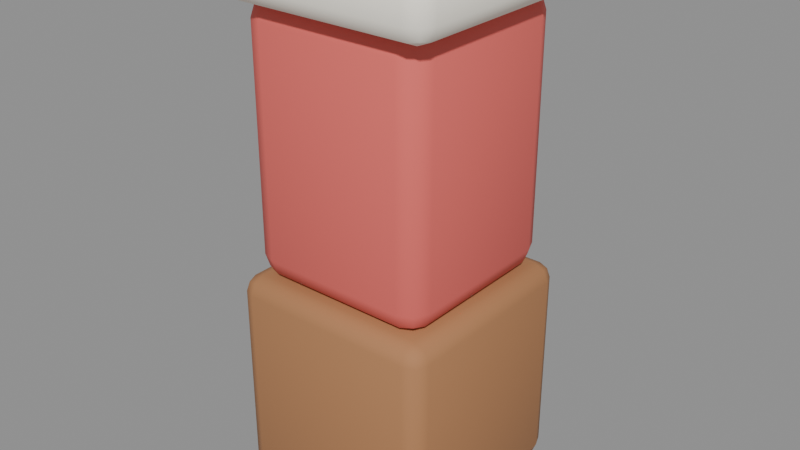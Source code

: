 # Source: baseboard-doorway-post.blend  (saved by Blender 5.2.45; exported with 4.5.12 LTS)
import bpy
from mathutils import Matrix  # noqa: F401  (used for matrix-valued properties, if any)

bpy.ops.wm.read_factory_settings(use_empty=True)
scene = bpy.context.scene
scene.name = 'ShellMod_baseboard_doorway_post_Master'

# ---- collections
col_module_baseboard_doorway_post_003 = bpy.data.collections.new('Module_baseboard-doorway-post.003'); scene.collection.children.link(col_module_baseboard_doorway_post_003)

# ---- materials (node trees are filled in below, after node groups)
mat_shellwood = bpy.data.materials.new('ShellWood')
mat_shellwood.diffuse_color = (0.4287, 0.1981, 0.08438, 1.0)
mat_shellcoralaccent = bpy.data.materials.new('ShellCoralAccent')
mat_shellcoralaccent.diffuse_color = (0.7913, 0.1384, 0.1195, 1.0)
mat_shellcreampale = bpy.data.materials.new('ShellCreamPale')
mat_shellcreampale.diffuse_color = (1.0, 0.9473, 0.8308, 1.0)

# ---- material node trees
mat_shellwood.use_nodes = True; mat_shellwood.node_tree.nodes.clear()
_N = mat_shellwood.node_tree.nodes; _L = mat_shellwood.node_tree.links
n0 = _N.new('ShaderNodeBsdfPrincipled'); n0.name = 'Principled BSDF'; n0.location = (-200, 100)
n0.inputs[0].default_value = (0.4287, 0.1981, 0.08438, 1.0)
n0.inputs[2].default_value = 0.8
n0.inputs[10].default_value = 0.005
n1 = _N.new('ShaderNodeOutputMaterial'); n1.name = 'Material Output'; n1.location = (200, 100)
_L.new(n0.outputs[0], n1.inputs[0])
n1.is_active_output = True
mat_shellcoralaccent.use_nodes = True; mat_shellcoralaccent.node_tree.nodes.clear()
_N = mat_shellcoralaccent.node_tree.nodes; _L = mat_shellcoralaccent.node_tree.links
n0 = _N.new('ShaderNodeBsdfPrincipled'); n0.name = 'Principled BSDF'; n0.location = (-200, 100)
n0.inputs[0].default_value = (0.7913, 0.1384, 0.1195, 1.0)
n0.inputs[2].default_value = 0.8
n0.inputs[10].default_value = 0.005
n1 = _N.new('ShaderNodeOutputMaterial'); n1.name = 'Material Output'; n1.location = (200, 100)
_L.new(n0.outputs[0], n1.inputs[0])
n1.is_active_output = True
mat_shellcreampale.use_nodes = True; mat_shellcreampale.node_tree.nodes.clear()
_N = mat_shellcreampale.node_tree.nodes; _L = mat_shellcreampale.node_tree.links
n0 = _N.new('ShaderNodeBsdfPrincipled'); n0.name = 'Principled BSDF'; n0.location = (-200, 100)
n0.inputs[0].default_value = (1.0, 0.9473, 0.8308, 1.0)
n0.inputs[2].default_value = 0.78
n0.inputs[10].default_value = 0.005
n1 = _N.new('ShaderNodeOutputMaterial'); n1.name = 'Material Output'; n1.location = (200, 100)
_L.new(n0.outputs[0], n1.inputs[0])
n1.is_active_output = True

# ---- meshes
me_shellbaseboarddoorpost_base = bpy.data.meshes.new('ShellBaseboardDoorPost_Base')
me_shellbaseboarddoorpost_base.from_pydata([(-0.074, -0.074, -0.18), (-0.074, -0.088, -0.166), (-0.088, -0.074, -0.166), (-0.074, -0.0839, -0.1759), (-0.08208, -0.08208, -0.1741), (-0.0839, -0.0839, -0.166), (-0.0839, -0.074, -0.1759), (-0.074, -0.088, -0.009), (-0.074, -0.074, 0.005), (-0.088, -0.074, -0.009), (-0.074, -0.0839, 0.0008995), (-0.08208, -0.08208, -0.0009171), (-0.0839, -0.074, 0.0008995), (-0.0839, -0.0839, -0.009), (-0.074, 0.074, -0.18), (-0.088, 0.074, -0.166), (-0.074, 0.088, -0.166), (-0.0839, 0.074, -0.1759), (-0.08208, 0.08208, -0.1741), (-0.0839, 0.0839, -0.166), (-0.074, 0.0839, -0.1759), (-0.074, 0.074, 0.005), (-0.074, 0.088, -0.009), (-0.088, 0.074, -0.009), (-0.074, 0.0839, 0.0008995), (-0.08208, 0.08208, -0.0009171), (-0.0839, 0.0839, -0.009), (-0.0839, 0.074, 0.0008995), (0.074, -0.074, -0.18), (0.088, -0.074, -0.166), (0.074, -0.088, -0.166), (0.0839, -0.074, -0.1759), (0.08208, -0.08208, -0.1741), (0.0839, -0.0839, -0.166), (0.074, -0.0839, -0.1759), (0.074, -0.074, 0.005), (0.074, -0.088, -0.009), (0.088, -0.074, -0.009), (0.074, -0.0839, 0.0008995), (0.08208, -0.08208, -0.0009171), (0.0839, -0.0839, -0.009), (0.0839, -0.074, 0.0008995), (0.074, 0.074, -0.18), (0.074, 0.088, -0.166), (0.088, 0.074, -0.166), (0.074, 0.0839, -0.1759), (0.08208, 0.08208, -0.1741), (0.0839, 0.0839, -0.166), (0.0839, 0.074, -0.1759), (0.074, 0.074, 0.005), (0.088, 0.074, -0.009), (0.074, 0.088, -0.009), (0.0839, 0.074, 0.0008995), (0.08208, 0.08208, -0.0009171), (0.0839, 0.0839, -0.009), (0.074, 0.0839, 0.0008995)], [], [(0, 3, 4, 6), (1, 5, 4, 3), (2, 6, 4, 5), (7, 10, 11, 13), (8, 12, 11, 10), (9, 13, 11, 12), (14, 17, 18, 20), (15, 19, 18, 17), (16, 20, 18, 19), (21, 24, 25, 27), (22, 26, 25, 24), (23, 27, 25, 26), (28, 31, 32, 34), (29, 33, 32, 31), (30, 34, 32, 33), (35, 38, 39, 41), (36, 40, 39, 38), (37, 41, 39, 40), (42, 45, 46, 48), (43, 47, 46, 45), (44, 48, 46, 47), (49, 52, 53, 55), (50, 54, 53, 52), (51, 55, 53, 54), (14, 0, 6, 17), (17, 6, 2, 15), (1, 7, 13, 5), (5, 13, 9, 2), (8, 21, 27, 12), (12, 27, 23, 9), (22, 16, 19, 26), (26, 19, 15, 23), (42, 14, 20, 45), (45, 20, 16, 43), (21, 49, 55, 24), (24, 55, 51, 22), (50, 44, 47, 54), (54, 47, 43, 51), (28, 42, 48, 31), (31, 48, 44, 29), (49, 35, 41, 52), (52, 41, 37, 50), (36, 30, 33, 40), (40, 33, 29, 37), (0, 28, 34, 3), (3, 34, 30, 1), (35, 8, 10, 38), (38, 10, 7, 36), (14, 42, 28, 0), (2, 9, 23, 15), (30, 36, 7, 1), (49, 21, 8, 35), (16, 22, 51, 43), (44, 50, 37, 29)])
me_shellbaseboarddoorpost_base.polygons.foreach_set('use_smooth', [True] * 54)
me_shellbaseboarddoorpost_base.materials.append(mat_shellwood)
me_shellbaseboarddoorpost_base.update()
me_shellbaseboarddoorpost_post_012 = bpy.data.meshes.new('ShellBaseboardDoorPost_Post.012')
me_shellbaseboarddoorpost_post_012.from_pydata([(-0.06, -0.06, 0.005), (-0.06, -0.078, 0.023), (-0.078, -0.06, 0.023), (-0.06, -0.07273, 0.01027), (-0.07039, -0.07039, 0.01261), (-0.07273, -0.07273, 0.023), (-0.07273, -0.06, 0.01027), (-0.06, -0.078, 0.207), (-0.06, -0.06, 0.225), (-0.078, -0.06, 0.207), (-0.06, -0.07273, 0.2197), (-0.07039, -0.07039, 0.2174), (-0.07273, -0.06, 0.2197), (-0.07273, -0.07273, 0.207), (-0.06, 0.06, 0.005), (-0.078, 0.06, 0.023), (-0.06, 0.078, 0.023), (-0.07273, 0.06, 0.01027), (-0.07039, 0.07039, 0.01261), (-0.07273, 0.07273, 0.023), (-0.06, 0.07273, 0.01027), (-0.06, 0.06, 0.225), (-0.06, 0.078, 0.207), (-0.078, 0.06, 0.207), (-0.06, 0.07273, 0.2197), (-0.07039, 0.07039, 0.2174), (-0.07273, 0.07273, 0.207), (-0.07273, 0.06, 0.2197), (0.06, -0.06, 0.005), (0.078, -0.06, 0.023), (0.06, -0.078, 0.023), (0.07273, -0.06, 0.01027), (0.07039, -0.07039, 0.01261), (0.07273, -0.07273, 0.023), (0.06, -0.07273, 0.01027), (0.06, -0.06, 0.225), (0.06, -0.078, 0.207), (0.078, -0.06, 0.207), (0.06, -0.07273, 0.2197), (0.07039, -0.07039, 0.2174), (0.07273, -0.07273, 0.207), (0.07273, -0.06, 0.2197), (0.06, 0.06, 0.005), (0.06, 0.078, 0.023), (0.078, 0.06, 0.023), (0.06, 0.07273, 0.01027), (0.07039, 0.07039, 0.01261), (0.07273, 0.07273, 0.023), (0.07273, 0.06, 0.01027), (0.06, 0.06, 0.225), (0.078, 0.06, 0.207), (0.06, 0.078, 0.207), (0.07273, 0.06, 0.2197), (0.07039, 0.07039, 0.2174), (0.07273, 0.07273, 0.207), (0.06, 0.07273, 0.2197)], [], [(0, 3, 4, 6), (1, 5, 4, 3), (2, 6, 4, 5), (7, 10, 11, 13), (8, 12, 11, 10), (9, 13, 11, 12), (14, 17, 18, 20), (15, 19, 18, 17), (16, 20, 18, 19), (21, 24, 25, 27), (22, 26, 25, 24), (23, 27, 25, 26), (28, 31, 32, 34), (29, 33, 32, 31), (30, 34, 32, 33), (35, 38, 39, 41), (36, 40, 39, 38), (37, 41, 39, 40), (42, 45, 46, 48), (43, 47, 46, 45), (44, 48, 46, 47), (49, 52, 53, 55), (50, 54, 53, 52), (51, 55, 53, 54), (14, 0, 6, 17), (17, 6, 2, 15), (1, 7, 13, 5), (5, 13, 9, 2), (8, 21, 27, 12), (12, 27, 23, 9), (22, 16, 19, 26), (26, 19, 15, 23), (42, 14, 20, 45), (45, 20, 16, 43), (21, 49, 55, 24), (24, 55, 51, 22), (50, 44, 47, 54), (54, 47, 43, 51), (28, 42, 48, 31), (31, 48, 44, 29), (49, 35, 41, 52), (52, 41, 37, 50), (36, 30, 33, 40), (40, 33, 29, 37), (0, 28, 34, 3), (3, 34, 30, 1), (35, 8, 10, 38), (38, 10, 7, 36), (14, 42, 28, 0), (2, 9, 23, 15), (30, 36, 7, 1), (49, 21, 8, 35), (16, 22, 51, 43), (44, 50, 37, 29)])
me_shellbaseboarddoorpost_post_012.polygons.foreach_set('use_smooth', [True] * 54)
me_shellbaseboarddoorpost_post_012.materials.append(mat_shellcoralaccent)
me_shellbaseboarddoorpost_post_012.update()
me_shellbaseboarddoorpost_cap_012 = bpy.data.meshes.new('ShellBaseboardDoorPost_Cap.012')
me_shellbaseboarddoorpost_cap_012.from_pydata([(-0.08, -0.08, 0.22), (-0.08, -0.095, 0.235), (-0.095, -0.08, 0.235), (-0.08, -0.09061, 0.2244), (-0.08866, -0.08866, 0.2263), (-0.09061, -0.09061, 0.235), (-0.09061, -0.08, 0.2244), (-0.08, -0.095, 0.25), (-0.08, -0.08, 0.265), (-0.095, -0.08, 0.25), (-0.08, -0.09061, 0.2606), (-0.08866, -0.08866, 0.2587), (-0.09061, -0.08, 0.2606), (-0.09061, -0.09061, 0.25), (-0.08, 0.08, 0.22), (-0.095, 0.08, 0.235), (-0.08, 0.095, 0.235), (-0.09061, 0.08, 0.2244), (-0.08866, 0.08866, 0.2263), (-0.09061, 0.09061, 0.235), (-0.08, 0.09061, 0.2244), (-0.08, 0.08, 0.265), (-0.08, 0.095, 0.25), (-0.095, 0.08, 0.25), (-0.08, 0.09061, 0.2606), (-0.08866, 0.08866, 0.2587), (-0.09061, 0.09061, 0.25), (-0.09061, 0.08, 0.2606), (0.08, -0.08, 0.22), (0.095, -0.08, 0.235), (0.08, -0.095, 0.235), (0.09061, -0.08, 0.2244), (0.08866, -0.08866, 0.2263), (0.09061, -0.09061, 0.235), (0.08, -0.09061, 0.2244), (0.08, -0.08, 0.265), (0.08, -0.095, 0.25), (0.095, -0.08, 0.25), (0.08, -0.09061, 0.2606), (0.08866, -0.08866, 0.2587), (0.09061, -0.09061, 0.25), (0.09061, -0.08, 0.2606), (0.08, 0.08, 0.22), (0.08, 0.095, 0.235), (0.095, 0.08, 0.235), (0.08, 0.09061, 0.2244), (0.08866, 0.08866, 0.2263), (0.09061, 0.09061, 0.235), (0.09061, 0.08, 0.2244), (0.08, 0.08, 0.265), (0.095, 0.08, 0.25), (0.08, 0.095, 0.25), (0.09061, 0.08, 0.2606), (0.08866, 0.08866, 0.2587), (0.09061, 0.09061, 0.25), (0.08, 0.09061, 0.2606)], [], [(0, 3, 4, 6), (1, 5, 4, 3), (2, 6, 4, 5), (7, 10, 11, 13), (8, 12, 11, 10), (9, 13, 11, 12), (14, 17, 18, 20), (15, 19, 18, 17), (16, 20, 18, 19), (21, 24, 25, 27), (22, 26, 25, 24), (23, 27, 25, 26), (28, 31, 32, 34), (29, 33, 32, 31), (30, 34, 32, 33), (35, 38, 39, 41), (36, 40, 39, 38), (37, 41, 39, 40), (42, 45, 46, 48), (43, 47, 46, 45), (44, 48, 46, 47), (49, 52, 53, 55), (50, 54, 53, 52), (51, 55, 53, 54), (14, 0, 6, 17), (17, 6, 2, 15), (1, 7, 13, 5), (5, 13, 9, 2), (8, 21, 27, 12), (12, 27, 23, 9), (22, 16, 19, 26), (26, 19, 15, 23), (42, 14, 20, 45), (45, 20, 16, 43), (21, 49, 55, 24), (24, 55, 51, 22), (50, 44, 47, 54), (54, 47, 43, 51), (28, 42, 48, 31), (31, 48, 44, 29), (49, 35, 41, 52), (52, 41, 37, 50), (36, 30, 33, 40), (40, 33, 29, 37), (0, 28, 34, 3), (3, 34, 30, 1), (35, 8, 10, 38), (38, 10, 7, 36), (14, 42, 28, 0), (2, 9, 23, 15), (30, 36, 7, 1), (49, 21, 8, 35), (16, 22, 51, 43), (44, 50, 37, 29)])
me_shellbaseboarddoorpost_cap_012.polygons.foreach_set('use_smooth', [True] * 54)
me_shellbaseboarddoorpost_cap_012.materials.append(mat_shellcreampale)
me_shellbaseboarddoorpost_cap_012.update()

# ---- objects
ob_shellbaseboarddoorpost_base = bpy.data.objects.new('ShellBaseboardDoorPost_Base', me_shellbaseboarddoorpost_base)
ob_shellbaseboarddoorpost_post = bpy.data.objects.new('ShellBaseboardDoorPost_Post', me_shellbaseboarddoorpost_post_012)
ob_shellbaseboarddoorpost_cap = bpy.data.objects.new('ShellBaseboardDoorPost_Cap', me_shellbaseboarddoorpost_cap_012)

# ---- transforms, parenting, visibility, modifiers, constraints
ob_shellbaseboarddoorpost_base.location = (0.0, 0.0, 0.0)
ob_shellbaseboarddoorpost_post.location = (0.0, 0.0, 0.0)
ob_shellbaseboarddoorpost_cap.location = (0.0, 0.0, 0.0)

# ---- collection membership
col_module_baseboard_doorway_post_003.objects.link(ob_shellbaseboarddoorpost_base)
col_module_baseboard_doorway_post_003.objects.link(ob_shellbaseboarddoorpost_post)
col_module_baseboard_doorway_post_003.objects.link(ob_shellbaseboarddoorpost_cap)

# ---- scene / render settings (as saved in the file)
scene.frame_start = 1; scene.frame_end = 250; scene.frame_set(1)
scene.render.engine = 'BLENDER_EEVEE_NEXT'
scene.render.image_settings.exr_codec = 'NONE'
scene.render.use_bake_clear = False
scene.render.bake_margin = 0
scene.render.bake_bias = 0.0
scene.render.bake_samples = 0
scene.render.simplify_subdivision_render = 0
scene.render.simplify_child_particles_render = 0.0
scene.render.compositor_device = 'GPU'
scene.eevee.use_volume_custom_range = False
scene.eevee.gtao_distance = 0.0
scene.eevee.use_fast_gi = False
scene.eevee.fast_gi_thickness_near = 0.1
scene.eevee.fast_gi_thickness_far = 0.0
scene.eevee.ray_tracing_options.screen_trace_thickness = 0.1
bpy.context.view_layer.update()

# ---- added for rendering (the .blend has no active camera and no usable light): camera, sun + grey world if the file has none
cam_auto = bpy.data.cameras.new('AutoCamera')
cam_auto.lens = 50.0
cam_auto.sensor_width = 36.0
cam_auto.clip_end = 1000.0
ob_auto_camera = bpy.data.objects.new('AutoCamera', cam_auto)
scene.collection.objects.link(ob_auto_camera)
ob_auto_camera.location = (0.480961, -0.577153, 0.427269)
ob_auto_camera.rotation_euler = (1.09748, -7.21219e-08, 0.694738)
scene.camera = ob_auto_camera
light_auto_sun = bpy.data.lights.new('AutoSun', 'SUN')
light_auto_sun.energy = 3.0
light_auto_sun.angle = 0.0523599
ob_auto_sun = bpy.data.objects.new('AutoSun', light_auto_sun)
scene.collection.objects.link(ob_auto_sun)
ob_auto_sun.rotation_euler = (0.872665, 0.174533, 0.523599)
if scene.world is None:
    world_auto = bpy.data.worlds.new('AutoWorld')
    world_auto.color = (0.3, 0.3, 0.3)
    scene.world = world_auto
bpy.context.view_layer.update()
